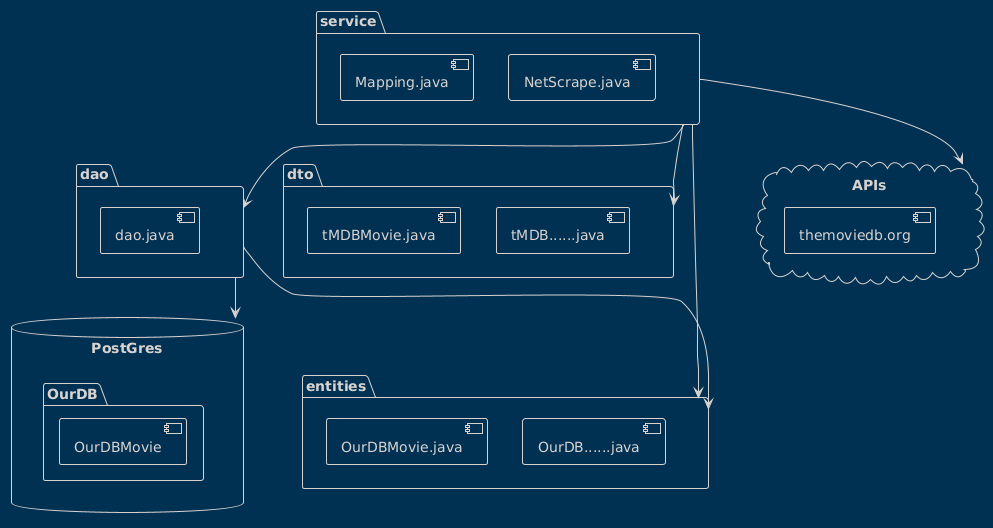

The diagram above was rendered by PlantUML. Its source (embedded in the PNG):
@startuml
!theme blueprint

package "dao" {
  [dao.java]
}

package "dto" {
    [tMDBMovie.java]
    [tMDB......java]
}

package "entities" {
    [OurDBMovie.java]
    [OurDB......java]
}

package "service" {
  [Mapping.java]
  [NetScrape.java]
}

cloud "APIs" {
    [themoviedb.org]
}

database "PostGres" {
  folder "OurDB" {
    [OurDBMovie]
  }
}


[dao] --> [PostGres]
[dao] --> [entities]
[service] --> [dto]
[service] --> [dao]
[service] --> [APIs]
[service] --> [entities]
@enduml